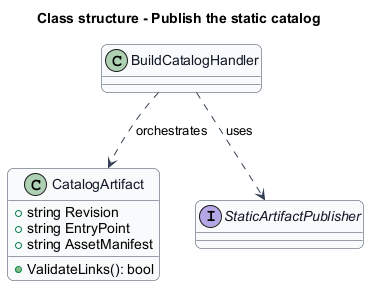

The diagram above was rendered by PlantUML. Its source (embedded in the PNG):
@startuml
skinparam backgroundColor #FFFFFF
skinparam shadowing false
skinparam roundcorner 12
skinparam defaultFontName Arial
skinparam ArrowColor #344054
skinparam rectangle {
  BorderColor #344054
  FontColor #101828
}
skinparam package {
  BorderColor #667085
  FontColor #101828
  BackgroundColor #F9FAFB
}
title Class structure - Publish the static catalog
skinparam class {
 BorderColor #344054
 FontColor #101828
 BackgroundColor #F9FAFB
}
class CatalogArtifact {
 +string Revision
 +string EntryPoint
 +string AssetManifest
 +ValidateLinks(): bool
}
interface StaticArtifactPublisher
class BuildCatalogHandler
BuildCatalogHandler ..> StaticArtifactPublisher : uses
BuildCatalogHandler ..> CatalogArtifact : orchestrates
@enduml